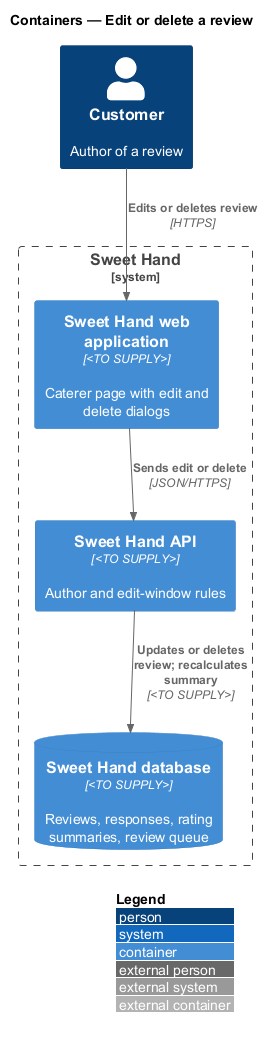

The diagram above was rendered by PlantUML. Its source (embedded in the PNG):
@startuml
!include <C4/C4_Container>
LAYOUT_WITH_LEGEND()
title Containers — Edit or delete a review

Person(customer, "Customer", "Author of a review")
System_Boundary(sweethand, "Sweet Hand") {
  Container(web, "Sweet Hand web application", "<TO SUPPLY>", "Caterer page with edit and delete dialogs")
  Container(api, "Sweet Hand API", "<TO SUPPLY>", "Author and edit-window rules")
  ContainerDb(db, "Sweet Hand database", "<TO SUPPLY>", "Reviews, responses, rating summaries, review queue")
}
Rel(customer, web, "Edits or deletes review", "HTTPS")
Rel(web, api, "Sends edit or delete", "JSON/HTTPS")
Rel(api, db, "Updates or deletes review; recalculates summary", "<TO SUPPLY>")
@enduml